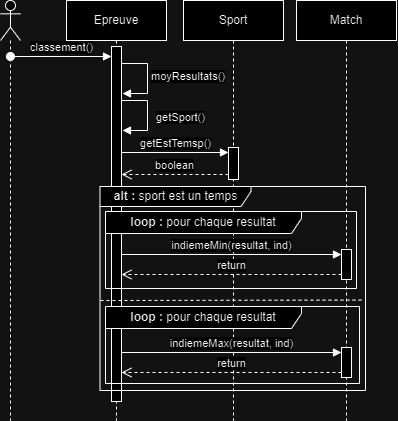

The diagram above was exported from draw.io. Its source (the exported page's mxGraphModel, read from the mxfile embedded in the PNG):
<mxGraphModel dx="1290" dy="522" grid="0" gridSize="10" guides="1" tooltips="1" connect="1" arrows="1" fold="1" page="1" pageScale="1" pageWidth="827" pageHeight="1169" math="0" shadow="0">
  <root>
    <mxCell id="0" />
    <mxCell id="1" parent="0" />
    <mxCell id="zBbxjPoOOQ29Az8C4QDL-10" value="Sport" style="shape=umlLifeline;perimeter=lifelinePerimeter;whiteSpace=wrap;html=1;container=1;dropTarget=0;collapsible=0;recursiveResize=0;outlineConnect=0;portConstraint=eastwest;newEdgeStyle={&quot;curved&quot;:0,&quot;rounded&quot;:0};" parent="1" vertex="1">
      <mxGeometry x="328" y="138" width="100" height="420" as="geometry" />
    </mxCell>
    <mxCell id="zBbxjPoOOQ29Az8C4QDL-16" value="" style="html=1;points=[[0,0,0,0,5],[0,1,0,0,-5],[1,0,0,0,5],[1,1,0,0,-5]];perimeter=orthogonalPerimeter;outlineConnect=0;targetShapes=umlLifeline;portConstraint=eastwest;newEdgeStyle={&quot;curved&quot;:0,&quot;rounded&quot;:0};" parent="zBbxjPoOOQ29Az8C4QDL-10" vertex="1">
      <mxGeometry x="45" y="147" width="10" height="32" as="geometry" />
    </mxCell>
    <mxCell id="nB3zFWMJ9zJIuUgXk4h4-2" value="moyResultats()" style="html=1;align=left;spacingLeft=2;endArrow=block;rounded=0;edgeStyle=orthogonalEdgeStyle;curved=0;rounded=0;" parent="1" edge="1">
      <mxGeometry relative="1" as="geometry">
        <mxPoint x="262" y="201" as="sourcePoint" />
        <Array as="points">
          <mxPoint x="292" y="231" />
        </Array>
        <mxPoint x="267" y="231" as="targetPoint" />
      </mxGeometry>
    </mxCell>
    <mxCell id="zBbxjPoOOQ29Az8C4QDL-1" value="Match" style="shape=umlLifeline;perimeter=lifelinePerimeter;whiteSpace=wrap;html=1;container=1;dropTarget=0;collapsible=0;recursiveResize=0;outlineConnect=0;portConstraint=eastwest;newEdgeStyle={&quot;curved&quot;:0,&quot;rounded&quot;:0};" parent="1" vertex="1">
      <mxGeometry x="441" y="138" width="100" height="420" as="geometry" />
    </mxCell>
    <mxCell id="ENZfK1csPrfI-4tD3Tfa-1" value="" style="html=1;points=[[0,0,0,0,5],[0,1,0,0,-5],[1,0,0,0,5],[1,1,0,0,-5]];perimeter=orthogonalPerimeter;outlineConnect=0;targetShapes=umlLifeline;portConstraint=eastwest;newEdgeStyle={&quot;curved&quot;:0,&quot;rounded&quot;:0};" parent="zBbxjPoOOQ29Az8C4QDL-1" vertex="1">
      <mxGeometry x="45" y="249" width="10" height="30" as="geometry" />
    </mxCell>
    <mxCell id="aQ-rgq8WffXFvhIBW8qy-2" value="" style="html=1;points=[[0,0,0,0,5],[0,1,0,0,-5],[1,0,0,0,5],[1,1,0,0,-5]];perimeter=orthogonalPerimeter;outlineConnect=0;targetShapes=umlLifeline;portConstraint=eastwest;newEdgeStyle={&quot;curved&quot;:0,&quot;rounded&quot;:0};" parent="zBbxjPoOOQ29Az8C4QDL-1" vertex="1">
      <mxGeometry x="45" y="347" width="10" height="30" as="geometry" />
    </mxCell>
    <mxCell id="ih51BOL-PtFUZQd1S0iJ-1" value="Epreuve" style="shape=umlLifeline;perimeter=lifelinePerimeter;whiteSpace=wrap;html=1;container=1;dropTarget=0;collapsible=0;recursiveResize=0;outlineConnect=0;portConstraint=eastwest;newEdgeStyle={&quot;curved&quot;:0,&quot;rounded&quot;:0};" parent="1" vertex="1">
      <mxGeometry x="211" y="138" width="100" height="420" as="geometry" />
    </mxCell>
    <mxCell id="zBbxjPoOOQ29Az8C4QDL-15" value="getSport()" style="html=1;align=left;spacingLeft=2;endArrow=block;rounded=0;edgeStyle=orthogonalEdgeStyle;curved=0;rounded=0;" parent="ih51BOL-PtFUZQd1S0iJ-1" edge="1">
      <mxGeometry x="0.1059" y="5" relative="1" as="geometry">
        <mxPoint x="51" y="100" as="sourcePoint" />
        <Array as="points">
          <mxPoint x="81" y="130" />
        </Array>
        <mxPoint x="56" y="130.0000000000001" as="targetPoint" />
        <mxPoint as="offset" />
      </mxGeometry>
    </mxCell>
    <mxCell id="zBbxjPoOOQ29Az8C4QDL-9" value="" style="html=1;points=[[0,0,0,0,5],[0,1,0,0,-5],[1,0,0,0,5],[1,1,0,0,-5]];perimeter=orthogonalPerimeter;outlineConnect=0;targetShapes=umlLifeline;portConstraint=eastwest;newEdgeStyle={&quot;curved&quot;:0,&quot;rounded&quot;:0};" parent="ih51BOL-PtFUZQd1S0iJ-1" vertex="1">
      <mxGeometry x="45" y="46" width="10" height="355" as="geometry" />
    </mxCell>
    <mxCell id="ih51BOL-PtFUZQd1S0iJ-2" value="&lt;b&gt;alt : &lt;/b&gt;sport est un temps" style="shape=umlFrame;whiteSpace=wrap;html=1;pointerEvents=0;width=151;height=20;" parent="1" vertex="1">
      <mxGeometry x="244.5" y="324" width="265.5" height="204" as="geometry" />
    </mxCell>
    <mxCell id="ih51BOL-PtFUZQd1S0iJ-4" value="&lt;b&gt;loop : &lt;/b&gt;pour chaque resultat" style="shape=umlFrame;whiteSpace=wrap;html=1;pointerEvents=0;width=196;height=22;" parent="1" vertex="1">
      <mxGeometry x="250" y="349" width="251" height="77" as="geometry" />
    </mxCell>
    <mxCell id="zBbxjPoOOQ29Az8C4QDL-8" value="" style="shape=umlLifeline;perimeter=lifelinePerimeter;whiteSpace=wrap;html=1;container=1;dropTarget=0;collapsible=0;recursiveResize=0;outlineConnect=0;portConstraint=eastwest;newEdgeStyle={&quot;curved&quot;:0,&quot;rounded&quot;:0};participant=umlActor;" parent="1" vertex="1">
      <mxGeometry x="145" y="138" width="20" height="420" as="geometry" />
    </mxCell>
    <mxCell id="zBbxjPoOOQ29Az8C4QDL-17" value="getEstTemsp()" style="html=1;verticalAlign=bottom;endArrow=block;curved=0;rounded=0;entryX=0;entryY=0;entryDx=0;entryDy=5;" parent="1" source="zBbxjPoOOQ29Az8C4QDL-9" target="zBbxjPoOOQ29Az8C4QDL-16" edge="1">
      <mxGeometry relative="1" as="geometry">
        <mxPoint x="404" y="356" as="sourcePoint" />
      </mxGeometry>
    </mxCell>
    <mxCell id="zBbxjPoOOQ29Az8C4QDL-18" value="boolean" style="html=1;verticalAlign=bottom;endArrow=open;dashed=1;endSize=8;curved=0;rounded=0;exitX=0;exitY=1;exitDx=0;exitDy=-5;exitPerimeter=0;" parent="1" source="zBbxjPoOOQ29Az8C4QDL-16" target="zBbxjPoOOQ29Az8C4QDL-9" edge="1">
      <mxGeometry relative="1" as="geometry">
        <mxPoint x="266" y="256" as="targetPoint" />
        <mxPoint x="512" y="256" as="sourcePoint" />
        <mxPoint as="offset" />
      </mxGeometry>
    </mxCell>
    <mxCell id="ENZfK1csPrfI-4tD3Tfa-2" value="indiemeMin(resultat, ind)" style="html=1;verticalAlign=bottom;endArrow=block;curved=0;rounded=0;entryX=0;entryY=0;entryDx=0;entryDy=5;" parent="1" source="zBbxjPoOOQ29Az8C4QDL-9" target="ENZfK1csPrfI-4tD3Tfa-1" edge="1">
      <mxGeometry relative="1" as="geometry">
        <mxPoint x="296" y="441" as="sourcePoint" />
      </mxGeometry>
    </mxCell>
    <mxCell id="ENZfK1csPrfI-4tD3Tfa-3" value="return" style="html=1;verticalAlign=bottom;endArrow=open;dashed=1;endSize=8;curved=0;rounded=0;exitX=0;exitY=1;exitDx=0;exitDy=-5;" parent="1" source="ENZfK1csPrfI-4tD3Tfa-1" target="zBbxjPoOOQ29Az8C4QDL-9" edge="1">
      <mxGeometry relative="1" as="geometry">
        <mxPoint x="296" y="511" as="targetPoint" />
      </mxGeometry>
    </mxCell>
    <mxCell id="aQ-rgq8WffXFvhIBW8qy-1" value="&lt;b&gt;loop : &lt;/b&gt;pour chaque resultat" style="shape=umlFrame;whiteSpace=wrap;html=1;pointerEvents=0;width=196;height=22;" parent="1" vertex="1">
      <mxGeometry x="250" y="444" width="254" height="77" as="geometry" />
    </mxCell>
    <mxCell id="aQ-rgq8WffXFvhIBW8qy-3" value="indiemeMax(resultat, ind)" style="html=1;verticalAlign=bottom;endArrow=block;curved=0;rounded=0;entryX=0;entryY=0;entryDx=0;entryDy=5;" parent="1" source="zBbxjPoOOQ29Az8C4QDL-9" target="aQ-rgq8WffXFvhIBW8qy-2" edge="1">
      <mxGeometry x="0.0015" relative="1" as="geometry">
        <mxPoint x="276" y="464" as="sourcePoint" />
        <mxPoint as="offset" />
      </mxGeometry>
    </mxCell>
    <mxCell id="aQ-rgq8WffXFvhIBW8qy-4" value="return" style="html=1;verticalAlign=bottom;endArrow=open;dashed=1;endSize=8;curved=0;rounded=0;exitX=0;exitY=1;exitDx=0;exitDy=-5;" parent="1" source="aQ-rgq8WffXFvhIBW8qy-2" target="zBbxjPoOOQ29Az8C4QDL-9" edge="1">
      <mxGeometry relative="1" as="geometry">
        <mxPoint x="276" y="484" as="targetPoint" />
      </mxGeometry>
    </mxCell>
    <mxCell id="aQ-rgq8WffXFvhIBW8qy-5" value="" style="endArrow=none;dashed=1;html=1;rounded=0;entryX=0.996;entryY=0.539;entryDx=0;entryDy=0;entryPerimeter=0;" parent="1" edge="1">
      <mxGeometry width="50" height="50" relative="1" as="geometry">
        <mxPoint x="245" y="438" as="sourcePoint" />
        <mxPoint x="508.9379999999999" y="437.59400000000005" as="targetPoint" />
      </mxGeometry>
    </mxCell>
    <mxCell id="aQ-rgq8WffXFvhIBW8qy-7" value="classement()" style="html=1;verticalAlign=bottom;startArrow=oval;startFill=1;endArrow=block;startSize=8;curved=0;rounded=0;" parent="1" edge="1">
      <mxGeometry width="60" relative="1" as="geometry">
        <mxPoint x="154.94444444444446" y="194.0000000000001" as="sourcePoint" />
        <mxPoint x="256" y="194.0000000000001" as="targetPoint" />
      </mxGeometry>
    </mxCell>
  </root>
</mxGraphModel>